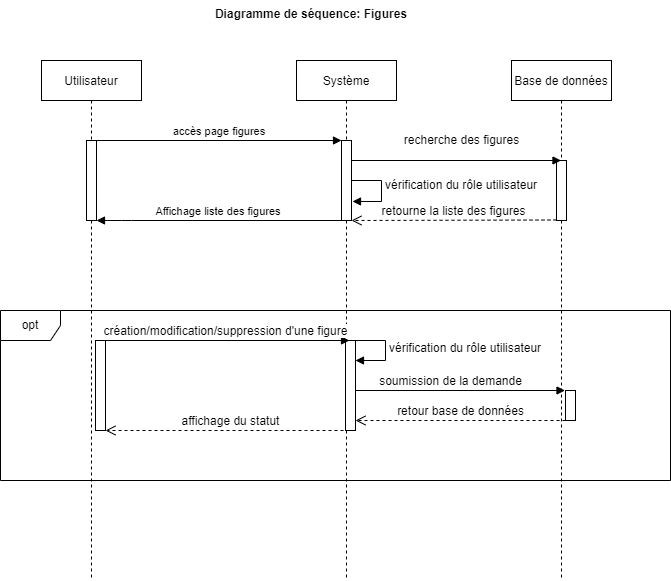

The diagram above was exported from draw.io. Its source (the exported page's mxGraphModel, read from the mxfile embedded in the PNG):
<mxGraphModel dx="1036" dy="614" grid="1" gridSize="10" guides="1" tooltips="1" connect="1" arrows="1" fold="1" page="1" pageScale="1" pageWidth="827" pageHeight="1169" math="0" shadow="0">
  <root>
    <mxCell id="0" />
    <mxCell id="1" parent="0" />
    <mxCell id="-mwG-ZwA4dsQAiNDVzbP-22" value="Diagramme de séquence: Figures" style="text;align=center;fontStyle=1;verticalAlign=middle;spacingLeft=3;spacingRight=3;strokeColor=none;rotatable=0;points=[[0,0.5],[1,0.5]];portConstraint=eastwest;" parent="1" vertex="1">
      <mxGeometry x="350" y="20" width="80" height="26" as="geometry" />
    </mxCell>
    <mxCell id="nA7RVQsseBo3RTP0uj8D-18" value="Utilisateur" style="shape=umlLifeline;perimeter=lifelinePerimeter;container=1;collapsible=0;recursiveResize=0;rounded=0;shadow=0;strokeWidth=1;" parent="1" vertex="1">
      <mxGeometry x="120" y="80" width="100" height="520" as="geometry" />
    </mxCell>
    <mxCell id="nA7RVQsseBo3RTP0uj8D-19" value="" style="points=[];perimeter=orthogonalPerimeter;rounded=0;shadow=0;strokeWidth=1;" parent="nA7RVQsseBo3RTP0uj8D-18" vertex="1">
      <mxGeometry x="45" y="80" width="10" height="80" as="geometry" />
    </mxCell>
    <mxCell id="nA7RVQsseBo3RTP0uj8D-20" value="" style="html=1;points=[];perimeter=orthogonalPerimeter;fontSize=12;" parent="nA7RVQsseBo3RTP0uj8D-18" vertex="1">
      <mxGeometry x="54" y="280" width="10" height="90" as="geometry" />
    </mxCell>
    <mxCell id="nA7RVQsseBo3RTP0uj8D-21" value="Système" style="shape=umlLifeline;perimeter=lifelinePerimeter;container=1;collapsible=0;recursiveResize=0;rounded=0;shadow=0;strokeWidth=1;" parent="1" vertex="1">
      <mxGeometry x="375" y="80" width="100" height="520" as="geometry" />
    </mxCell>
    <mxCell id="nA7RVQsseBo3RTP0uj8D-22" value="" style="points=[];perimeter=orthogonalPerimeter;rounded=0;shadow=0;strokeWidth=1;" parent="nA7RVQsseBo3RTP0uj8D-21" vertex="1">
      <mxGeometry x="45" y="80" width="10" height="80" as="geometry" />
    </mxCell>
    <mxCell id="nA7RVQsseBo3RTP0uj8D-23" value="" style="html=1;points=[];perimeter=orthogonalPerimeter;fontSize=12;" parent="nA7RVQsseBo3RTP0uj8D-21" vertex="1">
      <mxGeometry x="49" y="300" width="10" height="40" as="geometry" />
    </mxCell>
    <mxCell id="nA7RVQsseBo3RTP0uj8D-24" value="vérification du rôle utilisateur" style="edgeStyle=orthogonalEdgeStyle;html=1;align=left;spacingLeft=2;endArrow=block;rounded=0;entryX=1;entryY=0;fontSize=12;startArrow=none;" parent="nA7RVQsseBo3RTP0uj8D-21" target="nA7RVQsseBo3RTP0uj8D-23" edge="1">
      <mxGeometry relative="1" as="geometry">
        <mxPoint x="54" y="280" as="sourcePoint" />
        <Array as="points">
          <mxPoint x="89" y="280" />
        </Array>
      </mxGeometry>
    </mxCell>
    <mxCell id="nA7RVQsseBo3RTP0uj8D-25" value="" style="html=1;points=[];perimeter=orthogonalPerimeter;fontSize=12;" parent="nA7RVQsseBo3RTP0uj8D-21" vertex="1">
      <mxGeometry x="49" y="280" width="10" height="90" as="geometry" />
    </mxCell>
    <mxCell id="nA7RVQsseBo3RTP0uj8D-26" value="accès page figures" style="verticalAlign=bottom;endArrow=block;entryX=0;entryY=0;shadow=0;strokeWidth=1;" parent="1" source="nA7RVQsseBo3RTP0uj8D-19" target="nA7RVQsseBo3RTP0uj8D-22" edge="1">
      <mxGeometry relative="1" as="geometry">
        <mxPoint x="275" y="160" as="sourcePoint" />
      </mxGeometry>
    </mxCell>
    <mxCell id="nA7RVQsseBo3RTP0uj8D-27" value="Affichage liste des figures" style="verticalAlign=bottom;endArrow=block;shadow=0;strokeWidth=1;" parent="1" source="nA7RVQsseBo3RTP0uj8D-22" target="nA7RVQsseBo3RTP0uj8D-19" edge="1">
      <mxGeometry x="0.0041" relative="1" as="geometry">
        <mxPoint x="240" y="200" as="sourcePoint" />
        <mxPoint x="170" y="200" as="targetPoint" />
        <Array as="points">
          <mxPoint x="200" y="240" />
        </Array>
        <mxPoint as="offset" />
      </mxGeometry>
    </mxCell>
    <mxCell id="nA7RVQsseBo3RTP0uj8D-28" value="Base de données" style="shape=umlLifeline;perimeter=lifelinePerimeter;container=1;collapsible=0;recursiveResize=0;rounded=0;shadow=0;strokeWidth=1;" parent="1" vertex="1">
      <mxGeometry x="590" y="80" width="100" height="520" as="geometry" />
    </mxCell>
    <mxCell id="nA7RVQsseBo3RTP0uj8D-29" value="" style="points=[];perimeter=orthogonalPerimeter;rounded=0;shadow=0;strokeWidth=1;" parent="nA7RVQsseBo3RTP0uj8D-28" vertex="1">
      <mxGeometry x="45" y="100" width="10" height="60" as="geometry" />
    </mxCell>
    <mxCell id="nA7RVQsseBo3RTP0uj8D-30" value="retourne la liste des figures" style="html=1;verticalAlign=bottom;endArrow=open;dashed=1;endSize=8;rounded=0;fontSize=12;" parent="nA7RVQsseBo3RTP0uj8D-28" edge="1">
      <mxGeometry relative="1" as="geometry">
        <mxPoint x="45" y="159.5" as="sourcePoint" />
        <mxPoint x="-160" y="160" as="targetPoint" />
      </mxGeometry>
    </mxCell>
    <mxCell id="nA7RVQsseBo3RTP0uj8D-31" value="" style="html=1;points=[];perimeter=orthogonalPerimeter;fontSize=12;" parent="nA7RVQsseBo3RTP0uj8D-28" vertex="1">
      <mxGeometry x="54" y="330" width="10" height="30" as="geometry" />
    </mxCell>
    <mxCell id="nA7RVQsseBo3RTP0uj8D-32" value="&lt;font style=&quot;font-size: 12px;&quot;&gt;recherche des figures&lt;/font&gt;" style="html=1;verticalAlign=bottom;endArrow=block;rounded=0;fontSize=15;" parent="1" target="nA7RVQsseBo3RTP0uj8D-28" edge="1">
      <mxGeometry x="0.0501" y="10" width="80" relative="1" as="geometry">
        <mxPoint x="430" y="180" as="sourcePoint" />
        <mxPoint x="510" y="180" as="targetPoint" />
        <mxPoint as="offset" />
      </mxGeometry>
    </mxCell>
    <mxCell id="nA7RVQsseBo3RTP0uj8D-33" value="opt" style="shape=umlFrame;whiteSpace=wrap;html=1;fontSize=12;" parent="1" vertex="1">
      <mxGeometry x="79" y="330" width="670" height="170" as="geometry" />
    </mxCell>
    <mxCell id="nA7RVQsseBo3RTP0uj8D-34" value="création/modification/suppression d'une figure" style="html=1;verticalAlign=bottom;endArrow=block;rounded=0;fontSize=12;" parent="1" edge="1">
      <mxGeometry width="80" relative="1" as="geometry">
        <mxPoint x="178.5" y="360" as="sourcePoint" />
        <mxPoint x="428" y="360" as="targetPoint" />
      </mxGeometry>
    </mxCell>
    <mxCell id="nA7RVQsseBo3RTP0uj8D-35" value="affichage du statut" style="html=1;verticalAlign=bottom;endArrow=open;dashed=1;endSize=8;rounded=0;fontSize=12;" parent="1" edge="1">
      <mxGeometry relative="1" as="geometry">
        <mxPoint x="434" y="450" as="sourcePoint" />
        <mxPoint x="184" y="450" as="targetPoint" />
        <Array as="points">
          <mxPoint x="384" y="450" />
        </Array>
      </mxGeometry>
    </mxCell>
    <mxCell id="nA7RVQsseBo3RTP0uj8D-36" value="retour base de données" style="html=1;verticalAlign=bottom;endArrow=open;dashed=1;endSize=8;rounded=0;fontSize=12;" parent="1" edge="1">
      <mxGeometry relative="1" as="geometry">
        <mxPoint x="644" y="440" as="sourcePoint" />
        <mxPoint x="434" y="440" as="targetPoint" />
      </mxGeometry>
    </mxCell>
    <mxCell id="nA7RVQsseBo3RTP0uj8D-37" value="soumission de la demande" style="html=1;verticalAlign=bottom;endArrow=block;rounded=0;fontSize=12;" parent="1" edge="1">
      <mxGeometry x="-0.0931" width="80" relative="1" as="geometry">
        <mxPoint x="434" y="410" as="sourcePoint" />
        <mxPoint x="643.5" y="410" as="targetPoint" />
        <mxPoint as="offset" />
      </mxGeometry>
    </mxCell>
    <mxCell id="67eWhXqI_qcCMvt3Z6x--1" value="vérification du rôle utilisateur" style="edgeStyle=orthogonalEdgeStyle;html=1;align=left;spacingLeft=2;endArrow=block;rounded=0;entryX=1.1;entryY=0.392;fontSize=12;entryDx=0;entryDy=0;entryPerimeter=0;" parent="1" edge="1">
      <mxGeometry relative="1" as="geometry">
        <mxPoint x="430" y="190" as="sourcePoint" />
        <Array as="points">
          <mxPoint x="430" y="200" />
          <mxPoint x="460" y="200" />
          <mxPoint x="460" y="221" />
        </Array>
        <mxPoint x="431" y="220.96000000000004" as="targetPoint" />
      </mxGeometry>
    </mxCell>
  </root>
</mxGraphModel>